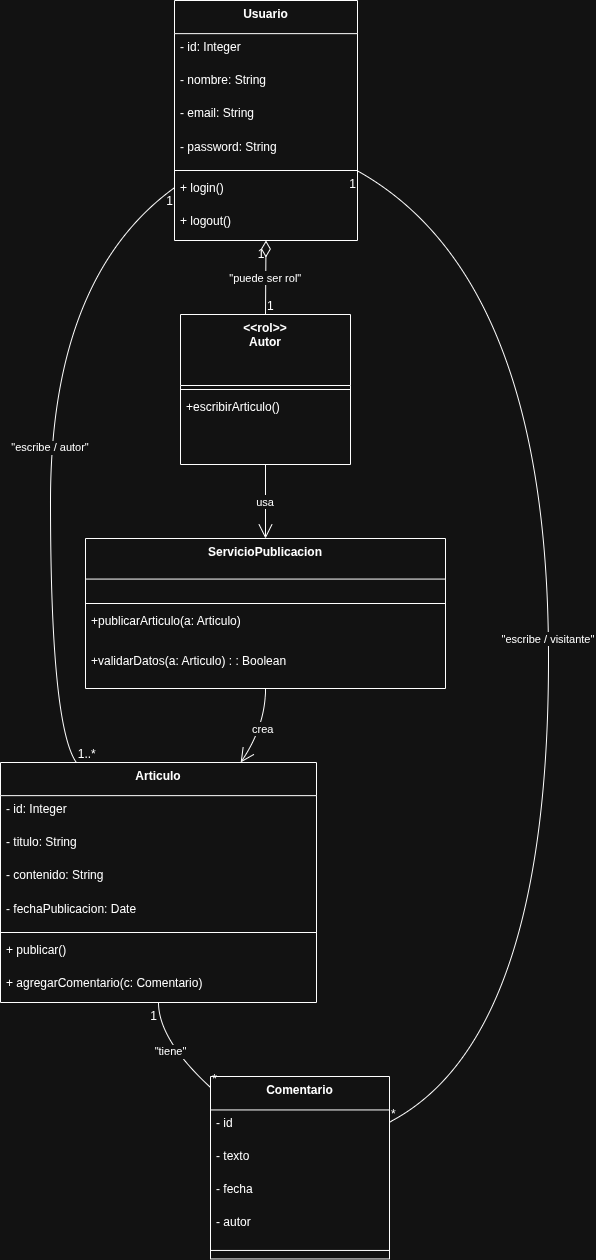

The diagram above was exported from draw.io. Its source (the exported page's mxGraphModel, read from the mxfile embedded in the PNG):
<mxGraphModel dx="1111" dy="487" grid="1" gridSize="10" guides="1" tooltips="1" connect="1" arrows="1" fold="1" page="1" pageScale="1" pageWidth="827" pageHeight="1169" math="0" shadow="0">
  <root>
    <mxCell id="0" />
    <mxCell id="1" parent="0" />
    <mxCell id="2" value="Usuario" style="swimlane;fontStyle=1;align=center;verticalAlign=top;childLayout=stackLayout;horizontal=1;startSize=33.142857142857146;horizontalStack=0;resizeParent=1;resizeParentMax=0;resizeLast=0;collapsible=0;marginBottom=0;" parent="1" vertex="1">
      <mxGeometry x="188" y="8" width="183" height="240" as="geometry" />
    </mxCell>
    <mxCell id="3" value="- id: Integer" style="text;strokeColor=none;fillColor=none;align=left;verticalAlign=top;spacingLeft=4;spacingRight=4;overflow=hidden;rotatable=0;points=[[0,0.5],[1,0.5]];portConstraint=eastwest;" parent="2" vertex="1">
      <mxGeometry y="33" width="183" height="33" as="geometry" />
    </mxCell>
    <mxCell id="4" value="- nombre: String" style="text;strokeColor=none;fillColor=none;align=left;verticalAlign=top;spacingLeft=4;spacingRight=4;overflow=hidden;rotatable=0;points=[[0,0.5],[1,0.5]];portConstraint=eastwest;" parent="2" vertex="1">
      <mxGeometry y="66" width="183" height="33" as="geometry" />
    </mxCell>
    <mxCell id="5" value="- email: String" style="text;strokeColor=none;fillColor=none;align=left;verticalAlign=top;spacingLeft=4;spacingRight=4;overflow=hidden;rotatable=0;points=[[0,0.5],[1,0.5]];portConstraint=eastwest;" parent="2" vertex="1">
      <mxGeometry y="99" width="183" height="33" as="geometry" />
    </mxCell>
    <mxCell id="6" value="- password: String" style="text;strokeColor=none;fillColor=none;align=left;verticalAlign=top;spacingLeft=4;spacingRight=4;overflow=hidden;rotatable=0;points=[[0,0.5],[1,0.5]];portConstraint=eastwest;" parent="2" vertex="1">
      <mxGeometry y="133" width="183" height="33" as="geometry" />
    </mxCell>
    <mxCell id="7" style="line;strokeWidth=1;fillColor=none;align=left;verticalAlign=middle;spacingTop=-1;spacingLeft=3;spacingRight=3;rotatable=0;labelPosition=right;points=[];portConstraint=eastwest;strokeColor=inherit;" parent="2" vertex="1">
      <mxGeometry y="166" width="183" height="8" as="geometry" />
    </mxCell>
    <mxCell id="8" value="+ login()" style="text;strokeColor=none;fillColor=none;align=left;verticalAlign=top;spacingLeft=4;spacingRight=4;overflow=hidden;rotatable=0;points=[[0,0.5],[1,0.5]];portConstraint=eastwest;" parent="2" vertex="1">
      <mxGeometry y="174" width="183" height="33" as="geometry" />
    </mxCell>
    <mxCell id="9" value="+ logout()" style="text;strokeColor=none;fillColor=none;align=left;verticalAlign=top;spacingLeft=4;spacingRight=4;overflow=hidden;rotatable=0;points=[[0,0.5],[1,0.5]];portConstraint=eastwest;" parent="2" vertex="1">
      <mxGeometry y="207" width="183" height="33" as="geometry" />
    </mxCell>
    <mxCell id="10" value="&lt;&lt;rol&gt;&gt;&#10;Autor" style="swimlane;fontStyle=1;align=center;verticalAlign=top;childLayout=stackLayout;horizontal=1;startSize=71;horizontalStack=0;resizeParent=1;resizeParentMax=0;resizeLast=0;collapsible=0;marginBottom=0;" parent="1" vertex="1">
      <mxGeometry x="194" y="322" width="170" height="150" as="geometry" />
    </mxCell>
    <mxCell id="11" style="line;strokeWidth=1;fillColor=none;align=left;verticalAlign=middle;spacingTop=-1;spacingLeft=3;spacingRight=3;rotatable=0;labelPosition=right;points=[];portConstraint=eastwest;strokeColor=inherit;" parent="10" vertex="1">
      <mxGeometry y="71" width="170" height="8" as="geometry" />
    </mxCell>
    <mxCell id="12" value="+escribirArticulo()" style="text;strokeColor=none;fillColor=none;align=left;verticalAlign=top;spacingLeft=4;spacingRight=4;overflow=hidden;rotatable=0;points=[[0,0.5],[1,0.5]];portConstraint=eastwest;" parent="10" vertex="1">
      <mxGeometry y="79" width="170" height="47" as="geometry" />
    </mxCell>
    <mxCell id="13" value="Articulo" style="swimlane;fontStyle=1;align=center;verticalAlign=top;childLayout=stackLayout;horizontal=1;startSize=33.142857142857146;horizontalStack=0;resizeParent=1;resizeParentMax=0;resizeLast=0;collapsible=0;marginBottom=0;" parent="1" vertex="1">
      <mxGeometry x="14" y="770" width="316" height="240" as="geometry" />
    </mxCell>
    <mxCell id="14" value="- id: Integer" style="text;strokeColor=none;fillColor=none;align=left;verticalAlign=top;spacingLeft=4;spacingRight=4;overflow=hidden;rotatable=0;points=[[0,0.5],[1,0.5]];portConstraint=eastwest;" parent="13" vertex="1">
      <mxGeometry y="33" width="316" height="33" as="geometry" />
    </mxCell>
    <mxCell id="15" value="- titulo: String" style="text;strokeColor=none;fillColor=none;align=left;verticalAlign=top;spacingLeft=4;spacingRight=4;overflow=hidden;rotatable=0;points=[[0,0.5],[1,0.5]];portConstraint=eastwest;" parent="13" vertex="1">
      <mxGeometry y="66" width="316" height="33" as="geometry" />
    </mxCell>
    <mxCell id="16" value="- contenido: String" style="text;strokeColor=none;fillColor=none;align=left;verticalAlign=top;spacingLeft=4;spacingRight=4;overflow=hidden;rotatable=0;points=[[0,0.5],[1,0.5]];portConstraint=eastwest;" parent="13" vertex="1">
      <mxGeometry y="99" width="316" height="33" as="geometry" />
    </mxCell>
    <mxCell id="17" value="- fechaPublicacion: Date" style="text;strokeColor=none;fillColor=none;align=left;verticalAlign=top;spacingLeft=4;spacingRight=4;overflow=hidden;rotatable=0;points=[[0,0.5],[1,0.5]];portConstraint=eastwest;" parent="13" vertex="1">
      <mxGeometry y="133" width="316" height="33" as="geometry" />
    </mxCell>
    <mxCell id="18" style="line;strokeWidth=1;fillColor=none;align=left;verticalAlign=middle;spacingTop=-1;spacingLeft=3;spacingRight=3;rotatable=0;labelPosition=right;points=[];portConstraint=eastwest;strokeColor=inherit;" parent="13" vertex="1">
      <mxGeometry y="166" width="316" height="8" as="geometry" />
    </mxCell>
    <mxCell id="19" value="+ publicar()" style="text;strokeColor=none;fillColor=none;align=left;verticalAlign=top;spacingLeft=4;spacingRight=4;overflow=hidden;rotatable=0;points=[[0,0.5],[1,0.5]];portConstraint=eastwest;" parent="13" vertex="1">
      <mxGeometry y="174" width="316" height="33" as="geometry" />
    </mxCell>
    <mxCell id="20" value="+ agregarComentario(c: Comentario)" style="text;strokeColor=none;fillColor=none;align=left;verticalAlign=top;spacingLeft=4;spacingRight=4;overflow=hidden;rotatable=0;points=[[0,0.5],[1,0.5]];portConstraint=eastwest;" parent="13" vertex="1">
      <mxGeometry y="207" width="316" height="33" as="geometry" />
    </mxCell>
    <mxCell id="21" value="Comentario" style="swimlane;fontStyle=1;align=center;verticalAlign=top;childLayout=stackLayout;horizontal=1;startSize=33.45454545454545;horizontalStack=0;resizeParent=1;resizeParentMax=0;resizeLast=0;collapsible=0;marginBottom=0;" parent="1" vertex="1">
      <mxGeometry x="224" y="1084" width="179" height="182.45454545454544" as="geometry" />
    </mxCell>
    <mxCell id="22" value="- id" style="text;strokeColor=none;fillColor=none;align=left;verticalAlign=top;spacingLeft=4;spacingRight=4;overflow=hidden;rotatable=0;points=[[0,0.5],[1,0.5]];portConstraint=eastwest;" parent="21" vertex="1">
      <mxGeometry y="33.45454545454545" width="179" height="33" as="geometry" />
    </mxCell>
    <mxCell id="23" value="- texto" style="text;strokeColor=none;fillColor=none;align=left;verticalAlign=top;spacingLeft=4;spacingRight=4;overflow=hidden;rotatable=0;points=[[0,0.5],[1,0.5]];portConstraint=eastwest;" parent="21" vertex="1">
      <mxGeometry y="66.45454545454545" width="179" height="33" as="geometry" />
    </mxCell>
    <mxCell id="24" value="- fecha" style="text;strokeColor=none;fillColor=none;align=left;verticalAlign=top;spacingLeft=4;spacingRight=4;overflow=hidden;rotatable=0;points=[[0,0.5],[1,0.5]];portConstraint=eastwest;" parent="21" vertex="1">
      <mxGeometry y="99.45454545454545" width="179" height="33" as="geometry" />
    </mxCell>
    <mxCell id="25" value="- autor" style="text;strokeColor=none;fillColor=none;align=left;verticalAlign=top;spacingLeft=4;spacingRight=4;overflow=hidden;rotatable=0;points=[[0,0.5],[1,0.5]];portConstraint=eastwest;" parent="21" vertex="1">
      <mxGeometry y="132.45454545454544" width="179" height="33" as="geometry" />
    </mxCell>
    <mxCell id="26" style="line;strokeWidth=1;fillColor=none;align=left;verticalAlign=middle;spacingTop=-1;spacingLeft=3;spacingRight=3;rotatable=0;labelPosition=right;points=[];portConstraint=eastwest;strokeColor=inherit;" parent="21" vertex="1">
      <mxGeometry y="165.45454545454544" width="179" height="17" as="geometry" />
    </mxCell>
    <mxCell id="27" value="ServicioPublicacion" style="swimlane;fontStyle=1;align=center;verticalAlign=top;childLayout=stackLayout;horizontal=1;startSize=40.57142857142857;horizontalStack=0;resizeParent=1;resizeParentMax=0;resizeLast=0;collapsible=0;marginBottom=0;" parent="1" vertex="1">
      <mxGeometry x="99" y="546" width="360" height="150" as="geometry" />
    </mxCell>
    <mxCell id="28" style="line;strokeWidth=1;fillColor=none;align=left;verticalAlign=middle;spacingTop=-1;spacingLeft=3;spacingRight=3;rotatable=0;labelPosition=right;points=[];portConstraint=eastwest;strokeColor=inherit;" parent="27" vertex="1">
      <mxGeometry y="61" width="360" height="8" as="geometry" />
    </mxCell>
    <mxCell id="29" value="+publicarArticulo(a: Articulo)" style="text;strokeColor=none;fillColor=none;align=left;verticalAlign=top;spacingLeft=4;spacingRight=4;overflow=hidden;rotatable=0;points=[[0,0.5],[1,0.5]];portConstraint=eastwest;" parent="27" vertex="1">
      <mxGeometry y="69" width="360" height="41" as="geometry" />
    </mxCell>
    <mxCell id="30" value="+validarDatos(a: Articulo) : : Boolean" style="text;strokeColor=none;fillColor=none;align=left;verticalAlign=top;spacingLeft=4;spacingRight=4;overflow=hidden;rotatable=0;points=[[0,0.5],[1,0.5]];portConstraint=eastwest;" parent="27" vertex="1">
      <mxGeometry y="109" width="360" height="41" as="geometry" />
    </mxCell>
    <mxCell id="31" value="&quot;escribe / autor&quot;" style="curved=1;startArrow=none;endArrow=none;exitX=0;exitY=0.78;entryX=0.24;entryY=0;" parent="1" source="2" target="13" edge="1">
      <mxGeometry relative="1" as="geometry">
        <Array as="points">
          <mxPoint x="64" y="285" />
          <mxPoint x="64" y="733" />
        </Array>
      </mxGeometry>
    </mxCell>
    <mxCell id="32" value="1" style="edgeLabel;resizable=0;labelBackgroundColor=none;fontSize=12;align=right;verticalAlign=top;" parent="31" vertex="1">
      <mxGeometry x="-1" relative="1" as="geometry" />
    </mxCell>
    <mxCell id="33" value="1..*" style="edgeLabel;resizable=0;labelBackgroundColor=none;fontSize=12;align=left;verticalAlign=bottom;" parent="31" vertex="1">
      <mxGeometry x="1" relative="1" as="geometry" />
    </mxCell>
    <mxCell id="34" value="&quot;tiene&quot;" style="curved=1;startArrow=none;endArrow=none;exitX=0.5;exitY=1;entryX=0;entryY=0.06;" parent="1" source="13" target="21" edge="1">
      <mxGeometry relative="1" as="geometry">
        <Array as="points">
          <mxPoint x="172" y="1047" />
        </Array>
      </mxGeometry>
    </mxCell>
    <mxCell id="35" value="1" style="edgeLabel;resizable=0;labelBackgroundColor=none;fontSize=12;align=right;verticalAlign=top;" parent="34" vertex="1">
      <mxGeometry x="-1" relative="1" as="geometry" />
    </mxCell>
    <mxCell id="36" value="*" style="edgeLabel;resizable=0;labelBackgroundColor=none;fontSize=12;align=left;verticalAlign=bottom;" parent="34" vertex="1">
      <mxGeometry x="1" relative="1" as="geometry" />
    </mxCell>
    <mxCell id="37" value="&quot;escribe / visitante&quot;" style="curved=1;startArrow=none;endArrow=none;exitX=1;exitY=0.71;entryX=1;entryY=0.25;" parent="1" source="2" target="21" edge="1">
      <mxGeometry relative="1" as="geometry">
        <Array as="points">
          <mxPoint x="562" y="285" />
          <mxPoint x="562" y="1047" />
        </Array>
      </mxGeometry>
    </mxCell>
    <mxCell id="38" value="1" style="edgeLabel;resizable=0;labelBackgroundColor=none;fontSize=12;align=right;verticalAlign=top;" parent="37" vertex="1">
      <mxGeometry x="-1" relative="1" as="geometry" />
    </mxCell>
    <mxCell id="39" value="*" style="edgeLabel;resizable=0;labelBackgroundColor=none;fontSize=12;align=left;verticalAlign=bottom;" parent="37" vertex="1">
      <mxGeometry x="1" relative="1" as="geometry" />
    </mxCell>
    <mxCell id="40" value="&quot;puede ser rol&quot;" style="curved=1;startArrow=diamondThin;startSize=14;startFill=0;endArrow=none;exitX=0.5;exitY=1;entryX=0.5;entryY=0;" parent="1" source="2" target="10" edge="1">
      <mxGeometry relative="1" as="geometry">
        <Array as="points" />
      </mxGeometry>
    </mxCell>
    <mxCell id="41" value="1" style="edgeLabel;resizable=0;labelBackgroundColor=none;fontSize=12;align=right;verticalAlign=top;" parent="40" vertex="1">
      <mxGeometry x="-1" relative="1" as="geometry" />
    </mxCell>
    <mxCell id="42" value="1" style="edgeLabel;resizable=0;labelBackgroundColor=none;fontSize=12;align=left;verticalAlign=bottom;" parent="40" vertex="1">
      <mxGeometry x="1" relative="1" as="geometry" />
    </mxCell>
    <mxCell id="43" value="usa" style="curved=1;startArrow=none;endArrow=open;endSize=12;exitX=0.5;exitY=1;entryX=0.5;entryY=0;" parent="1" source="10" target="27" edge="1">
      <mxGeometry relative="1" as="geometry">
        <Array as="points" />
      </mxGeometry>
    </mxCell>
    <mxCell id="44" value="crea" style="curved=1;startArrow=none;endArrow=open;endSize=12;exitX=0.5;exitY=1;entryX=0.76;entryY=0;" parent="1" source="27" target="13" edge="1">
      <mxGeometry relative="1" as="geometry">
        <Array as="points">
          <mxPoint x="279" y="733" />
        </Array>
      </mxGeometry>
    </mxCell>
  </root>
</mxGraphModel>